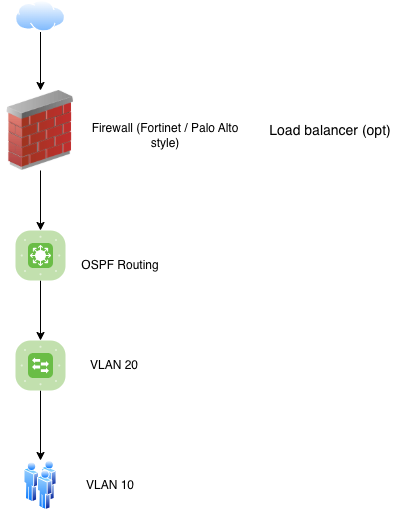

The diagram above was exported from draw.io. Its source (the exported page's mxGraphModel, read from the mxfile embedded in the PNG):
<mxGraphModel dx="934" dy="535" grid="1" gridSize="10" guides="1" tooltips="1" connect="1" arrows="1" fold="1" page="1" pageScale="1" pageWidth="827" pageHeight="1169" math="0" shadow="0">
  <root>
    <mxCell id="0" />
    <mxCell id="1" parent="0" />
    <mxCell id="zUxUrm4A05C4sAbNcyKq-3" edge="1" parent="1" source="zUxUrm4A05C4sAbNcyKq-1" style="edgeStyle=orthogonalEdgeStyle;rounded=0;orthogonalLoop=1;jettySize=auto;html=1;" target="zUxUrm4A05C4sAbNcyKq-2" value="">
      <mxGeometry relative="1" as="geometry" />
    </mxCell>
    <mxCell id="zUxUrm4A05C4sAbNcyKq-1" parent="1" style="image;aspect=fixed;perimeter=ellipsePerimeter;html=1;align=center;shadow=0;dashed=0;spacingTop=3;image=img/lib/active_directory/internet_cloud.svg;" value="" vertex="1">
      <mxGeometry height="31.5" width="50" x="190" y="40" as="geometry" />
    </mxCell>
    <mxCell id="zUxUrm4A05C4sAbNcyKq-6" edge="1" parent="1" source="zUxUrm4A05C4sAbNcyKq-2" style="edgeStyle=orthogonalEdgeStyle;rounded=0;orthogonalLoop=1;jettySize=auto;html=1;" target="zUxUrm4A05C4sAbNcyKq-4" value="">
      <mxGeometry relative="1" as="geometry" />
    </mxCell>
    <mxCell id="zUxUrm4A05C4sAbNcyKq-2" parent="1" style="image;html=1;image=img/lib/clip_art/networking/Firewall_02_128x128.png" value="" vertex="1">
      <mxGeometry height="80" width="80" x="175" y="130" as="geometry" />
    </mxCell>
    <mxCell id="zUxUrm4A05C4sAbNcyKq-7" edge="1" parent="1" source="zUxUrm4A05C4sAbNcyKq-4" style="edgeStyle=orthogonalEdgeStyle;rounded=0;orthogonalLoop=1;jettySize=auto;html=1;" target="zUxUrm4A05C4sAbNcyKq-5" value="">
      <mxGeometry relative="1" as="geometry" />
    </mxCell>
    <mxCell id="zUxUrm4A05C4sAbNcyKq-4" parent="1" style="verticalLabelPosition=bottom;sketch=0;html=1;fillColor=#6ABD46;strokeColor=#ffffff;verticalAlign=top;align=center;points=[[0.085,0.085,0],[0.915,0.085,0],[0.915,0.915,0],[0.085,0.915,0],[0.25,0,0],[0.5,0,0],[0.75,0,0],[1,0.25,0],[1,0.5,0],[1,0.75,0],[0.75,1,0],[0.5,1,0],[0.25,1,0],[0,0.75,0],[0,0.5,0],[0,0.25,0]];pointerEvents=1;shape=mxgraph.cisco_safe.compositeIcon;bgIcon=mxgraph.cisco_safe.architecture.generic_appliance;resIcon=mxgraph.cisco_safe.architecture.l3_switch;" value="" vertex="1">
      <mxGeometry height="50" width="50" x="190" y="270" as="geometry" />
    </mxCell>
    <mxCell id="zUxUrm4A05C4sAbNcyKq-9" edge="1" parent="1" source="zUxUrm4A05C4sAbNcyKq-5" style="edgeStyle=orthogonalEdgeStyle;rounded=0;orthogonalLoop=1;jettySize=auto;html=1;" target="zUxUrm4A05C4sAbNcyKq-8" value="">
      <mxGeometry relative="1" as="geometry" />
    </mxCell>
    <mxCell id="zUxUrm4A05C4sAbNcyKq-5" parent="1" style="verticalLabelPosition=bottom;sketch=0;html=1;fillColor=#6ABD46;strokeColor=#ffffff;verticalAlign=top;align=center;points=[[0.085,0.085,0],[0.915,0.085,0],[0.915,0.915,0],[0.085,0.915,0],[0.25,0,0],[0.5,0,0],[0.75,0,0],[1,0.25,0],[1,0.5,0],[1,0.75,0],[0.75,1,0],[0.5,1,0],[0.25,1,0],[0,0.75,0],[0,0.5,0],[0,0.25,0]];pointerEvents=1;shape=mxgraph.cisco_safe.compositeIcon;bgIcon=mxgraph.cisco_safe.architecture.generic_appliance;resIcon=mxgraph.cisco_safe.architecture.switch;" value="" vertex="1">
      <mxGeometry height="50" width="50" x="190" y="380" as="geometry" />
    </mxCell>
    <mxCell id="zUxUrm4A05C4sAbNcyKq-8" parent="1" style="image;aspect=fixed;perimeter=ellipsePerimeter;html=1;align=center;shadow=0;dashed=0;spacingTop=3;image=img/lib/active_directory/users.svg;" value="" vertex="1">
      <mxGeometry height="50" width="33" x="198.5" y="500" as="geometry" />
    </mxCell>
    <mxCell id="zUxUrm4A05C4sAbNcyKq-13" parent="1" style="text;html=1;whiteSpace=wrap;align=center;verticalAlign=middle;rounded=0;labelBackgroundColor=default;" value="&lt;font style=&quot;&quot;&gt;VLAN 20&lt;/font&gt;" vertex="1">
      <mxGeometry height="30" width="60" x="259.35" y="390" as="geometry" />
    </mxCell>
    <mxCell id="zUxUrm4A05C4sAbNcyKq-14" parent="1" style="text;html=1;whiteSpace=wrap;align=center;verticalAlign=middle;rounded=0;labelBackgroundColor=default;" value="&lt;font&gt;VLAN 10&lt;/font&gt;" vertex="1">
      <mxGeometry height="30" width="60" x="255" y="510" as="geometry" />
    </mxCell>
    <mxCell id="zUxUrm4A05C4sAbNcyKq-16" parent="1" style="text;html=1;whiteSpace=wrap;align=center;verticalAlign=middle;rounded=0;" value="&lt;font style=&quot;background-color: light-dark(#ffffff, var(--ge-dark-color, #121212));&quot;&gt;OSPF Routing&lt;/font&gt;" vertex="1">
      <mxGeometry height="30" width="110" x="240" y="290" as="geometry" />
    </mxCell>
    <mxCell id="zUxUrm4A05C4sAbNcyKq-17" parent="1" style="text;html=1;whiteSpace=wrap;strokeColor=none;fillColor=default;align=center;verticalAlign=middle;rounded=0;" value="Firewall (Fortinet / Palo Alto style)" vertex="1">
      <mxGeometry height="30" width="160" x="260" y="160" as="geometry" />
    </mxCell>
    <mxCell id="zUxUrm4A05C4sAbNcyKq-18" parent="1" style="text;html=1;whiteSpace=wrap;align=center;verticalAlign=middle;rounded=0;" value="&lt;font style=&quot;background-color: light-dark(#ffffff, var(--ge-dark-color, #121212)); font-size: 14px;&quot;&gt;Load balancer (opt)&lt;/font&gt;" vertex="1">
      <mxGeometry height="30" width="130" x="440" y="155" as="geometry" />
    </mxCell>
  </root>
</mxGraphModel>